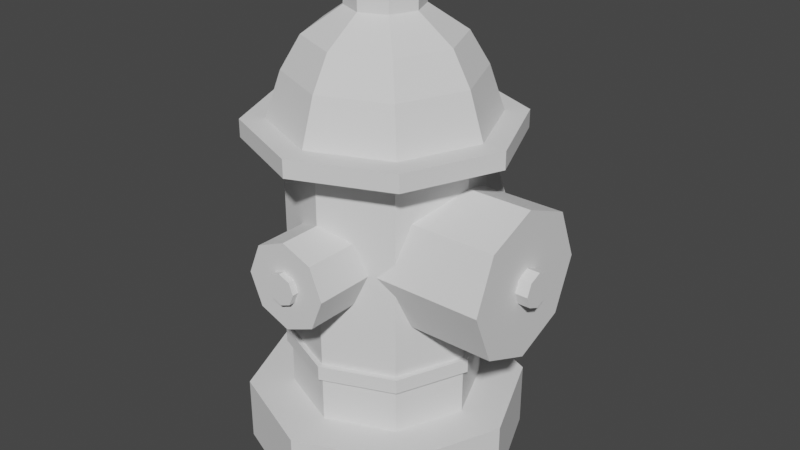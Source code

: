 # Source: Fire_Hydrant.blend  (saved by Blender 2.80.57; exported with 4.5.12 LTS)
import bpy
from mathutils import Matrix  # noqa: F401  (used for matrix-valued properties, if any)

bpy.ops.wm.read_factory_settings(use_empty=True)
scene = bpy.context.scene
scene.name = 'Scene'

# ---- collections
col_collection = bpy.data.collections.new('Collection'); scene.collection.children.link(col_collection)

# ---- world
world_world = bpy.data.worlds.new('World'); scene.world = world_world
world_world.use_nodes = True; world_world.node_tree.nodes.clear()
_N = world_world.node_tree.nodes; _L = world_world.node_tree.links
n0 = _N.new('ShaderNodeOutputWorld'); n0.name = 'World Output'; n0.location = (300, 300)
n1 = _N.new('ShaderNodeBackground'); n1.name = 'Background'; n1.location = (10, 300)
n1.inputs[0].default_value = (0.05088, 0.05088, 0.05088, 1.0)
_L.new(n1.outputs[0], n0.inputs[0])
n0.is_active_output = True
world_world.color = (0.05088, 0.05088, 0.05088)
world_world.use_sun_shadow = False
world_world.sun_shadow_jitter_overblur = 0.0

# ---- meshes
me_cylinder = bpy.data.meshes.new('Cylinder')
me_cylinder.from_pydata([(7.451e-09, 1.0, 0.0), (7.451e-09, 0.6762, 0.4698), (0.7071, 0.7071, 0.0), (0.4781, 0.4781, 0.4698), (1.0, -5.116e-08, 0.0), (0.6762, -4.594e-08, 0.4698), (0.7071, -0.7071, 0.0), (0.4781, -0.4781, 0.4698), (-7.997e-08, -1.0, 0.0), (-5.386e-08, -0.6762, 0.4698), (-0.7071, -0.7071, 0.0), (-0.4781, -0.4781, 0.4698), (-1.0, 4.474e-09, 0.0), (-0.6762, 4.474e-09, 0.4698), (-0.7071, 0.7071, 0.0), (-0.4781, 0.4781, 0.4698), (0.7071, 0.7071, 0.4698), (7.451e-09, 1.0, 0.4698), (1.0, -5.116e-08, 0.4698), (0.7071, -0.7071, 0.4698), (-7.997e-08, -1.0, 0.4698), (-0.7071, -0.7071, 0.4698), (-1.0, 4.474e-09, 0.4698), (-0.7071, 0.7071, 0.4698), (0.6687, 0.6687, 2.377), (8.799e-08, 0.9457, 2.377), (0.9457, -6.512e-08, 2.377), (0.6687, -0.6687, 2.377), (-8.418e-09, -0.9457, 2.377), (-0.6687, -0.6687, 2.377), (-0.9457, 1.605e-08, 2.377), (-0.6687, 0.6687, 2.377), (0.4781, 0.4781, 2.377), (5.14e-08, 0.6762, 2.377), (0.6762, -4.594e-08, 2.377), (0.4781, -0.4781, 2.377), (-9.909e-09, -0.6762, 2.377), (-0.4781, -0.4781, 2.377), (-0.6762, 4.474e-09, 2.377), (-0.4781, 0.4781, 2.377), (0.6687, 0.6687, 2.503), (8.799e-08, 0.9457, 2.503), (0.9457, -6.512e-08, 2.503), (0.6687, -0.6687, 2.503), (-8.418e-09, -0.9457, 2.503), (-0.6687, -0.6687, 2.503), (-0.9457, 1.605e-08, 2.503), (-0.6687, 0.6687, 2.503), (0.5492, 0.5492, 2.503), (7.359e-08, 0.7767, 2.503), (0.7767, -5.349e-08, 2.503), (0.5492, -0.5492, 2.503), (-5.583e-09, -0.7767, 2.503), (-0.5492, -0.5492, 2.503), (-0.7767, 1.318e-08, 2.503), (-0.5492, 0.5492, 2.503), (0.5492, 0.5492, 2.503), (7.359e-08, 0.7767, 2.503), (0.7767, -5.349e-08, 2.503), (0.5492, -0.5492, 2.503), (-5.583e-09, -0.7767, 2.503), (-0.5492, -0.5492, 2.503), (-0.7767, 1.318e-08, 2.503), (-0.5492, 0.5492, 2.503), (0.1862, 0.1862, 3.236), (3.972e-08, 0.2633, 3.236), (0.2633, -2.306e-08, 3.236), (0.1862, -0.1862, 3.236), (1.288e-08, -0.2633, 3.236), (-0.1862, -0.1862, 3.236), (-0.2633, -4.564e-10, 3.236), (-0.1862, 0.1862, 3.236), (0.1862, 0.1862, 3.361), (3.972e-08, 0.2633, 3.361), (0.2633, -2.306e-08, 3.361), (0.1862, -0.1862, 3.361), (1.288e-08, -0.2633, 3.361), (-0.1862, -0.1862, 3.361), (-0.2633, -4.564e-10, 3.361), (-0.1862, 0.1862, 3.361), (0.09849, 0.09849, 3.361), (3.154e-08, 0.1393, 3.361), (0.1393, -1.746e-08, 3.361), (0.09849, -0.09849, 3.361), (1.734e-08, -0.1393, 3.361), (-0.09849, -0.09849, 3.361), (-0.1393, -5.506e-09, 3.361), (-0.09849, 0.09849, 3.361), (0.09849, 0.09849, 3.468), (3.154e-08, 0.1393, 3.468), (0.1393, -1.746e-08, 3.468), (0.09849, -0.09849, 3.468), (1.734e-08, -0.1393, 3.468), (-0.09849, -0.09849, 3.468), (-0.1393, -5.506e-09, 3.468), (-0.09849, 0.09849, 3.468), (6.754e-08, 0.6688, 2.823), (-0.4729, 0.4729, 2.823), (-0.6688, 9.248e-09, 2.823), (-0.4729, -0.4729, 2.823), (-6.36e-10, -0.6688, 2.823), (0.4729, -0.4729, 2.823), (0.6688, -4.816e-08, 2.823), (0.4729, 0.4729, 2.823), (-0.3772, 0.3772, 3.053), (-0.3772, -0.3772, 3.053), (0.3772, -0.3772, 3.053), (0.3772, 0.3772, 3.053), (5.708e-08, 0.5334, 3.053), (-0.5334, 6.617e-09, 3.053), (2.7e-09, -0.5334, 3.053), (0.5334, -3.917e-08, 3.053), (0.4781, -0.4781, 0.8073), (-4.608e-08, -0.6762, 0.8073), (0.4781, 0.4781, 0.8073), (0.6762, -4.594e-08, 0.8073), (-0.6762, 4.474e-09, 0.8073), (-0.4781, 0.4781, 0.8073), (-0.4781, -0.4781, 0.8073), (1.523e-08, 0.6762, 0.8073), (0.4781, -0.4781, 0.9121), (0.4781, 0.4781, 0.9121), (-0.6762, 4.474e-09, 0.9121), (1.764e-08, 0.6762, 0.9121), (-4.367e-08, -0.6762, 0.9121), (0.6762, -4.594e-08, 0.9121), (-0.4781, 0.4781, 0.9121), (-0.4781, -0.4781, 0.9121), (-4.45e-08, -0.7151, 0.9121), (-4.706e-08, -0.7151, 0.8073), (0.7151, -4.816e-08, 0.9121), (0.7151, -4.816e-08, 0.8073), (-0.5057, 0.5057, 0.9121), (-0.5057, 0.5057, 0.8073), (-0.5057, -0.5057, 0.9121), (-0.5057, -0.5057, 0.8073), (-0.7151, 5.162e-09, 0.8073), (1.779e-08, 0.7151, 0.8073), (0.5057, 0.5057, 0.8073), (0.5057, -0.5057, 0.8073), (0.5057, -0.5057, 0.9121), (0.5057, 0.5057, 0.9121), (-0.7151, 5.162e-09, 0.9121), (2.034e-08, 0.7151, 0.9121), (0.07122, 0.5261, 1.645), (0.07122, 0.372, 2.017), (0.07122, -6.941e-08, 2.171), (0.07122, -0.372, 2.017), (0.07122, -0.5261, 1.645), (0.07122, -0.372, 1.273), (0.07122, -4.014e-08, 1.118), (0.07122, 0.372, 1.273), (1.144, 0.1244, 1.645), (1.144, 0.08795, 1.732), (1.144, -6.293e-08, 1.769), (1.144, -0.08795, 1.732), (1.144, -0.1244, 1.645), (1.144, -0.08795, 1.557), (1.144, -2.071e-08, 1.52), (1.144, 0.08795, 1.557), (1.144, 0.372, 2.017), (1.144, 0.5261, 1.645), (1.144, -6.941e-08, 2.171), (1.144, -0.372, 2.017), (1.144, -0.5261, 1.645), (1.144, -0.372, 1.273), (1.144, -4.014e-08, 1.118), (1.144, 0.372, 1.273), (1.235, 0.08795, 1.732), (1.235, 0.1244, 1.645), (1.235, -7.844e-08, 1.769), (1.235, -0.08795, 1.732), (1.235, -0.1244, 1.645), (1.235, -0.08795, 1.557), (1.235, -3.621e-08, 1.52), (1.235, 0.08795, 1.557), (2.493e-08, 0.9762, 1.756), (3.452e-08, 0.3762, 1.955), (0.0791, 0.9762, 1.724), (0.2192, 0.3762, 1.864), (0.1119, 0.9762, 1.645), (0.31, 0.3762, 1.645), (0.0791, 0.9762, 1.565), (0.2192, 0.3762, 1.425), (3.618e-08, 0.9762, 1.533), (7.42e-09, 0.3762, 1.335), (-0.0791, 0.9762, 1.565), (-0.2192, 0.3762, 1.425), (-0.1119, 0.9762, 1.645), (-0.31, 0.3762, 1.645), (-0.0791, 0.9762, 1.724), (-0.2192, 0.3762, 1.864), (-2.679e-08, -0.3762, 1.955), (-3.637e-08, -0.9762, 1.756), (0.2192, -0.3762, 1.864), (0.0791, -0.9762, 1.724), (0.31, -0.3762, 1.645), (0.1119, -0.9762, 1.645), (0.2192, -0.3762, 1.425), (0.0791, -0.9762, 1.565), (-5.389e-08, -0.3762, 1.335), (-4.75e-08, -0.9762, 1.533), (-0.2192, -0.3762, 1.425), (-0.0791, -0.9762, 1.565), (-0.31, -0.3762, 1.645), (-0.1119, -0.9762, 1.645), (-0.2192, -0.3762, 1.864), (-0.0791, -0.9762, 1.724), (3.452e-08, 0.9762, 1.955), (0.2192, 0.9762, 1.864), (0.31, 0.9762, 1.645), (0.2192, 0.9762, 1.425), (7.42e-09, 0.9762, 1.335), (-0.2192, 0.9762, 1.425), (-0.31, 0.9762, 1.645), (-0.2192, 0.9762, 1.864), (0.2192, -0.9762, 1.864), (-2.679e-08, -0.9762, 1.955), (0.31, -0.9762, 1.645), (0.2192, -0.9762, 1.425), (-5.389e-08, -0.9762, 1.335), (-0.2192, -0.9762, 1.425), (-0.31, -0.9762, 1.645), (-0.2192, -0.9762, 1.864), (2.493e-08, 1.021, 1.756), (0.0791, 1.021, 1.724), (0.1119, 1.021, 1.645), (0.0791, 1.021, 1.565), (3.618e-08, 1.021, 1.533), (-0.0791, 1.021, 1.565), (-0.1119, 1.021, 1.645), (-0.0791, 1.021, 1.724), (0.0791, -1.021, 1.724), (-3.637e-08, -1.021, 1.756), (0.1119, -1.021, 1.645), (0.0791, -1.021, 1.565), (-4.75e-08, -1.021, 1.533), (-0.0791, -1.021, 1.565), (-0.1119, -1.021, 1.645), (-0.0791, -1.021, 1.724)], [], [(0, 17, 16, 2), (2, 16, 18, 4), (4, 18, 19, 6), (6, 19, 20, 8), (8, 20, 21, 10), (10, 21, 22, 12), (124, 120, 35, 36), (12, 22, 23, 14), (14, 23, 17, 0), (0, 2, 4, 6, 8, 10, 12, 14), (1, 3, 16, 17), (3, 5, 18, 16), (5, 7, 19, 18), (7, 9, 20, 19), (9, 11, 21, 20), (11, 13, 22, 21), (13, 15, 23, 22), (15, 1, 17, 23), (125, 121, 32, 34), (126, 122, 38, 39), (127, 124, 36, 37), (120, 125, 34, 35), (121, 123, 33, 32), (123, 126, 39, 33), (122, 127, 37, 38), (25, 24, 32, 33), (24, 26, 34, 32), (26, 27, 35, 34), (27, 28, 36, 35), (28, 29, 37, 36), (29, 30, 38, 37), (30, 31, 39, 38), (31, 25, 33, 39), (27, 26, 42, 43), (24, 25, 41, 40), (25, 31, 47, 41), (30, 29, 45, 46), (28, 27, 43, 44), (26, 24, 40, 42), (31, 30, 46, 47), (29, 28, 44, 45), (47, 46, 54, 55), (45, 44, 52, 53), (43, 42, 50, 51), (40, 41, 49, 48), (41, 47, 55, 49), (46, 45, 53, 54), (44, 43, 51, 52), (42, 40, 48, 50), (52, 51, 59, 60), (50, 48, 56, 58), (55, 54, 62, 63), (53, 52, 60, 61), (51, 50, 58, 59), (48, 49, 57, 56), (49, 55, 63, 57), (54, 53, 61, 62), (108, 104, 71, 65), (109, 105, 69, 70), (110, 106, 67, 68), (111, 107, 64, 66), (104, 109, 70, 71), (105, 110, 68, 69), (106, 111, 66, 67), (107, 108, 65, 64), (69, 68, 76, 77), (67, 66, 74, 75), (64, 65, 73, 72), (65, 71, 79, 73), (70, 69, 77, 78), (68, 67, 75, 76), (66, 64, 72, 74), (71, 70, 78, 79), (79, 78, 86, 87), (77, 76, 84, 85), (75, 74, 82, 83), (72, 73, 81, 80), (73, 79, 87, 81), (78, 77, 85, 86), (76, 75, 83, 84), (74, 72, 80, 82), (86, 85, 93, 94), (84, 83, 91, 92), (82, 80, 88, 90), (87, 86, 94, 95), (85, 84, 92, 93), (83, 82, 90, 91), (80, 81, 89, 88), (81, 87, 95, 89), (88, 89, 95, 94, 93, 92, 91, 90), (56, 57, 96, 103), (59, 58, 102, 101), (61, 60, 100, 99), (63, 62, 98, 97), (58, 56, 103, 102), (60, 59, 101, 100), (62, 61, 99, 98), (57, 63, 97, 96), (103, 96, 108, 107), (101, 102, 111, 106), (99, 100, 110, 105), (97, 98, 109, 104), (102, 103, 107, 111), (100, 101, 106, 110), (98, 99, 105, 109), (96, 97, 104, 108), (13, 11, 118, 116), (1, 15, 117, 119), (3, 1, 119, 114), (7, 5, 115, 112), (11, 9, 113, 118), (15, 13, 116, 117), (5, 3, 114, 115), (9, 7, 112, 113), (127, 122, 142, 134), (119, 117, 133, 137), (120, 124, 128, 140), (116, 118, 135, 136), (121, 125, 130, 141), (113, 112, 139, 129), (122, 126, 132, 142), (115, 114, 138, 131), (136, 135, 134, 142), (137, 133, 132, 143), (138, 137, 143, 141), (139, 131, 130, 140), (135, 129, 128, 134), (133, 136, 142, 132), (131, 138, 141, 130), (129, 139, 140, 128), (114, 119, 137, 138), (126, 123, 143, 132), (112, 115, 131, 139), (123, 121, 141, 143), (118, 113, 129, 135), (125, 120, 140, 130), (117, 116, 136, 133), (124, 127, 134, 128), (151, 144, 161, 167), (149, 150, 166, 165), (147, 148, 164, 163), (145, 146, 162, 160), (150, 151, 167, 166), (148, 149, 165, 164), (146, 147, 163, 162), (144, 145, 160, 161), (159, 152, 169, 175), (153, 152, 161, 160), (154, 153, 160, 162), (155, 154, 162, 163), (156, 155, 163, 164), (157, 156, 164, 165), (158, 157, 165, 166), (159, 158, 166, 167), (152, 159, 167, 161), (168, 170, 171, 172, 173, 174, 175, 169), (157, 158, 174, 173), (155, 156, 172, 171), (153, 154, 170, 168), (158, 159, 175, 174), (156, 157, 173, 172), (154, 155, 171, 170), (152, 153, 168, 169), (208, 177, 179, 209), (209, 179, 181, 210), (210, 181, 183, 211), (211, 183, 185, 212), (212, 185, 187, 213), (213, 187, 189, 214), (214, 189, 191, 215), (215, 191, 177, 208), (197, 195, 232, 234), (192, 217, 216, 194), (194, 216, 218, 196), (196, 218, 219, 198), (198, 219, 220, 200), (200, 220, 221, 202), (202, 221, 222, 204), (178, 180, 226, 225), (204, 222, 223, 206), (206, 223, 217, 192), (178, 176, 208, 209), (180, 178, 209, 210), (182, 180, 210, 211), (184, 182, 211, 212), (186, 184, 212, 213), (188, 186, 213, 214), (190, 188, 214, 215), (176, 190, 215, 208), (193, 195, 216, 217), (195, 197, 218, 216), (197, 199, 219, 218), (199, 201, 220, 219), (201, 203, 221, 220), (203, 205, 222, 221), (205, 207, 223, 222), (207, 193, 217, 223), (224, 225, 226, 227, 228, 229, 230, 231), (232, 233, 239, 238, 237, 236, 235, 234), (180, 182, 227, 226), (199, 197, 234, 235), (182, 184, 228, 227), (201, 199, 235, 236), (184, 186, 229, 228), (203, 201, 236, 237), (186, 188, 230, 229), (205, 203, 237, 238), (188, 190, 231, 230), (207, 205, 238, 239), (190, 176, 224, 231), (176, 178, 225, 224), (193, 207, 239, 233), (195, 193, 233, 232)])
_uv = me_cylinder.uv_layers.new(name='UVMap')
_uv.uv.foreach_set('vector', [1.0, 0.5, 1.0, 1.0, 0.875, 1.0, 0.875, 0.5, 0.875, 0.5, 0.875, 1.0, 0.75, 1.0, 0.75, 0.5, 0.75, 0.5, 0.75, 1.0, 0.625, 1.0, 0.625, 0.5, 0.625, 0.5, 0.625, 1.0, 0.5, 1.0, 0.5, 0.5, 0.5, 0.5, 0.5, 1.0, 0.375, 1.0, 0.375, 0.5, 0.375, 0.5, 0.375, 1.0, 0.25, 1.0, 0.25, 0.5, 0.25, 0.08772, 0.3648, 0.1352, 0.3648, 0.1352, 0.25, 0.08772, 0.25, 0.5, 0.25, 1.0, 0.125, 1.0, 0.125, 0.5, 0.125, 0.5, 0.125, 1.0, 0.0, 1.0, 0.0, 0.5, 0.75, 0.49, 0.9197, 0.4197, 0.99, 0.25, 0.9197, 0.08029, 0.75, 0.01, 0.5803, 0.08029, 0.51, 0.25, 0.5803, 0.4197, 0.25, 0.4123, 0.3648, 0.3648, 0.4197, 0.4197, 0.25, 0.49, 0.3648, 0.3648, 0.4123, 0.25, 0.49, 0.25, 0.4197, 0.4197, 0.4123, 0.25, 0.3648, 0.1352, 0.4197, 0.08029, 0.49, 0.25, 0.3648, 0.1352, 0.25, 0.08772, 0.25, 0.01, 0.4197, 0.08029, 0.25, 0.08772, 0.1352, 0.1352, 0.08029, 0.08029, 0.25, 0.01, 0.1352, 0.1352, 0.08772, 0.25, 0.01, 0.25, 0.08029, 0.08029, 0.08772, 0.25, 0.1352, 0.3648, 0.08029, 0.4197, 0.01, 0.25, 0.1352, 0.3648, 0.25, 0.4123, 0.25, 0.49, 0.08029, 0.4197, 0.4123, 0.25, 0.3648, 0.3648, 0.3648, 0.3648, 0.4123, 0.25, 0.1352, 0.3648, 0.08772, 0.25, 0.08772, 0.25, 0.1352, 0.3648, 0.1352, 0.1352, 0.25, 0.08772, 0.25, 0.08772, 0.1352, 0.1352, 0.3648, 0.1352, 0.4123, 0.25, 0.4123, 0.25, 0.3648, 0.1352, 0.3648, 0.3648, 0.25, 0.4123, 0.25, 0.4123, 0.3648, 0.3648, 0.25, 0.4123, 0.1352, 0.3648, 0.1352, 0.3648, 0.25, 0.4123, 0.08772, 0.25, 0.1352, 0.1352, 0.1352, 0.1352, 0.08772, 0.25, 0.25, 0.3781, 0.3406, 0.3406, 0.3648, 0.3648, 0.25, 0.4123, 0.3406, 0.3406, 0.3781, 0.25, 0.4123, 0.25, 0.3648, 0.3648, 0.3781, 0.25, 0.3406, 0.1594, 0.3648, 0.1352, 0.4123, 0.25, 0.3406, 0.1594, 0.25, 0.1219, 0.25, 0.08772, 0.3648, 0.1352, 0.25, 0.1219, 0.1594, 0.1594, 0.1352, 0.1352, 0.25, 0.08772, 0.1594, 0.1594, 0.1219, 0.25, 0.08772, 0.25, 0.1352, 0.1352, 0.1219, 0.25, 0.1594, 0.3406, 0.1352, 0.3648, 0.08772, 0.25, 0.1594, 0.3406, 0.25, 0.3781, 0.25, 0.4123, 0.1352, 0.3648, 0.3406, 0.1594, 0.3781, 0.25, 0.3781, 0.25, 0.3406, 0.1594, 0.3406, 0.3406, 0.25, 0.3781, 0.25, 0.3781, 0.3406, 0.3406, 0.25, 0.3781, 0.1594, 0.3406, 0.1594, 0.3406, 0.25, 0.3781, 0.1219, 0.25, 0.1594, 0.1594, 0.1594, 0.1594, 0.1219, 0.25, 0.25, 0.1219, 0.3406, 0.1594, 0.3406, 0.1594, 0.25, 0.1219, 0.3781, 0.25, 0.3406, 0.3406, 0.3406, 0.3406, 0.3781, 0.25, 0.1594, 0.3406, 0.1219, 0.25, 0.1219, 0.25, 0.1594, 0.3406, 0.1594, 0.1594, 0.25, 0.1219, 0.25, 0.1219, 0.1594, 0.1594, 0.1594, 0.3406, 0.1219, 0.25, 0.1219, 0.25, 0.1594, 0.3406, 0.1594, 0.1594, 0.25, 0.1219, 0.25, 0.1219, 0.1594, 0.1594, 0.3406, 0.1594, 0.3781, 0.25, 0.3781, 0.25, 0.3406, 0.1594, 0.3406, 0.3406, 0.25, 0.3781, 0.25, 0.3781, 0.3406, 0.3406, 0.25, 0.3781, 0.1594, 0.3406, 0.1594, 0.3406, 0.25, 0.3781, 0.1219, 0.25, 0.1594, 0.1594, 0.1594, 0.1594, 0.1219, 0.25, 0.25, 0.1219, 0.3406, 0.1594, 0.3406, 0.1594, 0.25, 0.1219, 0.3781, 0.25, 0.3406, 0.3406, 0.3406, 0.3406, 0.3781, 0.25, 0.25, 0.1219, 0.3406, 0.1594, 0.3406, 0.1594, 0.25, 0.1219, 0.3781, 0.25, 0.3406, 0.3406, 0.3406, 0.3406, 0.3781, 0.25, 0.1594, 0.3406, 0.1219, 0.25, 0.1219, 0.25, 0.1594, 0.3406, 0.1594, 0.1594, 0.25, 0.1219, 0.25, 0.1219, 0.1594, 0.1594, 0.3406, 0.1594, 0.3781, 0.25, 0.3781, 0.25, 0.3406, 0.1594, 0.3406, 0.3406, 0.25, 0.3781, 0.25, 0.3781, 0.3406, 0.3406, 0.25, 0.3781, 0.1594, 0.3406, 0.1594, 0.3406, 0.25, 0.3781, 0.1219, 0.25, 0.1594, 0.1594, 0.1594, 0.1594, 0.1219, 0.25, 0.25, 0.3781, 0.1594, 0.3406, 0.1594, 0.3406, 0.25, 0.3781, 0.1219, 0.25, 0.1594, 0.1594, 0.1594, 0.1594, 0.1219, 0.25, 0.25, 0.1219, 0.3406, 0.1594, 0.3406, 0.1594, 0.25, 0.1219, 0.3781, 0.25, 0.3406, 0.3406, 0.3406, 0.3406, 0.3781, 0.25, 0.1594, 0.3406, 0.1219, 0.25, 0.1219, 0.25, 0.1594, 0.3406, 0.1594, 0.1594, 0.25, 0.1219, 0.25, 0.1219, 0.1594, 0.1594, 0.3406, 0.1594, 0.3781, 0.25, 0.3781, 0.25, 0.3406, 0.1594, 0.3406, 0.3406, 0.25, 0.3781, 0.25, 0.3781, 0.3406, 0.3406, 0.1594, 0.1594, 0.25, 0.1219, 0.25, 0.1219, 0.1594, 0.1594, 0.3406, 0.1594, 0.3781, 0.25, 0.3781, 0.25, 0.3406, 0.1594, 0.3406, 0.3406, 0.25, 0.3781, 0.25, 0.3781, 0.3406, 0.3406, 0.25, 0.3781, 0.1594, 0.3406, 0.1594, 0.3406, 0.25, 0.3781, 0.1219, 0.25, 0.1594, 0.1594, 0.1594, 0.1594, 0.1219, 0.25, 0.25, 0.1219, 0.3406, 0.1594, 0.3406, 0.1594, 0.25, 0.1219, 0.3781, 0.25, 0.3406, 0.3406, 0.3406, 0.3406, 0.3781, 0.25, 0.1594, 0.3406, 0.1219, 0.25, 0.1219, 0.25, 0.1594, 0.3406, 0.1594, 0.3406, 0.1219, 0.25, 0.1219, 0.25, 0.1594, 0.3406, 0.1594, 0.1594, 0.25, 0.1219, 0.25, 0.1219, 0.1594, 0.1594, 0.3406, 0.1594, 0.3781, 0.25, 0.3781, 0.25, 0.3406, 0.1594, 0.3406, 0.3406, 0.25, 0.3781, 0.25, 0.3781, 0.3406, 0.3406, 0.25, 0.3781, 0.1594, 0.3406, 0.1594, 0.3406, 0.25, 0.3781, 0.1219, 0.25, 0.1594, 0.1594, 0.1594, 0.1594, 0.1219, 0.25, 0.25, 0.1219, 0.3406, 0.1594, 0.3406, 0.1594, 0.25, 0.1219, 0.3781, 0.25, 0.3406, 0.3406, 0.3406, 0.3406, 0.3781, 0.25, 0.1219, 0.25, 0.1594, 0.1594, 0.1594, 0.1594, 0.1219, 0.25, 0.25, 0.1219, 0.3406, 0.1594, 0.3406, 0.1594, 0.25, 0.1219, 0.3781, 0.25, 0.3406, 0.3406, 0.3406, 0.3406, 0.3781, 0.25, 0.1594, 0.3406, 0.1219, 0.25, 0.1219, 0.25, 0.1594, 0.3406, 0.1594, 0.1594, 0.25, 0.1219, 0.25, 0.1219, 0.1594, 0.1594, 0.3406, 0.1594, 0.3781, 0.25, 0.3781, 0.25, 0.3406, 0.1594, 0.3406, 0.3406, 0.25, 0.3781, 0.25, 0.3781, 0.3406, 0.3406, 0.25, 0.3781, 0.1594, 0.3406, 0.1594, 0.3406, 0.25, 0.3781, 0.3406, 0.3406, 0.25, 0.3781, 0.1594, 0.3406, 0.1219, 0.25, 0.1594, 0.1594, 0.25, 0.1219, 0.3406, 0.1594, 0.3781, 0.25, 0.3406, 0.3406, 0.25, 0.3781, 0.25, 0.3781, 0.3406, 0.3406, 0.3406, 0.1594, 0.3781, 0.25, 0.3781, 0.25, 0.3406, 0.1594, 0.1594, 0.1594, 0.25, 0.1219, 0.25, 0.1219, 0.1594, 0.1594, 0.1594, 0.3406, 0.1219, 0.25, 0.1219, 0.25, 0.1594, 0.3406, 0.3781, 0.25, 0.3406, 0.3406, 0.3406, 0.3406, 0.3781, 0.25, 0.25, 0.1219, 0.3406, 0.1594, 0.3406, 0.1594, 0.25, 0.1219, 0.1219, 0.25, 0.1594, 0.1594, 0.1594, 0.1594, 0.1219, 0.25, 0.25, 0.3781, 0.1594, 0.3406, 0.1594, 0.3406, 0.25, 0.3781, 0.3406, 0.3406, 0.25, 0.3781, 0.25, 0.3781, 0.3406, 0.3406, 0.3406, 0.1594, 0.3781, 0.25, 0.3781, 0.25, 0.3406, 0.1594, 0.1594, 0.1594, 0.25, 0.1219, 0.25, 0.1219, 0.1594, 0.1594, 0.1594, 0.3406, 0.1219, 0.25, 0.1219, 0.25, 0.1594, 0.3406, 0.3781, 0.25, 0.3406, 0.3406, 0.3406, 0.3406, 0.3781, 0.25, 0.25, 0.1219, 0.3406, 0.1594, 0.3406, 0.1594, 0.25, 0.1219, 0.1219, 0.25, 0.1594, 0.1594, 0.1594, 0.1594, 0.1219, 0.25, 0.25, 0.3781, 0.1594, 0.3406, 0.1594, 0.3406, 0.25, 0.3781, 0.08772, 0.25, 0.1352, 0.1352, 0.1352, 0.1352, 0.08772, 0.25, 0.25, 0.4123, 0.1352, 0.3648, 0.1352, 0.3648, 0.25, 0.4123, 0.3648, 0.3648, 0.25, 0.4123, 0.25, 0.4123, 0.3648, 0.3648, 0.3648, 0.1352, 0.4123, 0.25, 0.4123, 0.25, 0.3648, 0.1352, 0.1352, 0.1352, 0.25, 0.08772, 0.25, 0.08772, 0.1352, 0.1352, 0.1352, 0.3648, 0.08772, 0.25, 0.08772, 0.25, 0.1352, 0.3648, 0.4123, 0.25, 0.3648, 0.3648, 0.3648, 0.3648, 0.4123, 0.25, 0.25, 0.08772, 0.3648, 0.1352, 0.3648, 0.1352, 0.25, 0.08772, 0.1352, 0.1352, 0.08772, 0.25, 0.08772, 0.25, 0.1352, 0.1352, 0.25, 0.4123, 0.1352, 0.3648, 0.1352, 0.3648, 0.25, 0.4123, 0.3648, 0.1352, 0.25, 0.08772, 0.25, 0.08772, 0.3648, 0.1352, 0.08772, 0.25, 0.1352, 0.1352, 0.1352, 0.1352, 0.08772, 0.25, 0.3648, 0.3648, 0.4123, 0.25, 0.4123, 0.25, 0.3648, 0.3648, 0.25, 0.08772, 0.3648, 0.1352, 0.3648, 0.1352, 0.25, 0.08772, 0.08772, 0.25, 0.1352, 0.3648, 0.1352, 0.3648, 0.08772, 0.25, 0.4123, 0.25, 0.3648, 0.3648, 0.3648, 0.3648, 0.4123, 0.25, 0.08772, 0.25, 0.1352, 0.1352, 0.1352, 0.1352, 0.08772, 0.25, 0.25, 0.4123, 0.1352, 0.3648, 0.1352, 0.3648, 0.25, 0.4123, 0.3648, 0.3648, 0.25, 0.4123, 0.25, 0.4123, 0.3648, 0.3648, 0.3648, 0.1352, 0.4123, 0.25, 0.4123, 0.25, 0.3648, 0.1352, 0.1352, 0.1352, 0.25, 0.08772, 0.25, 0.08772, 0.1352, 0.1352, 0.1352, 0.3648, 0.08772, 0.25, 0.08772, 0.25, 0.1352, 0.3648, 0.4123, 0.25, 0.3648, 0.3648, 0.3648, 0.3648, 0.4123, 0.25, 0.25, 0.08772, 0.3648, 0.1352, 0.3648, 0.1352, 0.25, 0.08772, 0.3648, 0.3648, 0.25, 0.4123, 0.25, 0.4123, 0.3648, 0.3648, 0.1352, 0.3648, 0.25, 0.4123, 0.25, 0.4123, 0.1352, 0.3648, 0.3648, 0.1352, 0.4123, 0.25, 0.4123, 0.25, 0.3648, 0.1352, 0.25, 0.4123, 0.3648, 0.3648, 0.3648, 0.3648, 0.25, 0.4123, 0.1352, 0.1352, 0.25, 0.08772, 0.25, 0.08772, 0.1352, 0.1352, 0.4123, 0.25, 0.3648, 0.1352, 0.3648, 0.1352, 0.4123, 0.25, 0.1352, 0.3648, 0.08772, 0.25, 0.08772, 0.25, 0.1352, 0.3648, 0.25, 0.08772, 0.1352, 0.1352, 0.1352, 0.1352, 0.25, 0.08772, 0.0, 0.0, 0.0, 0.0, 0.0, 0.0, 0.0, 0.0, 0.0, 0.0, 0.0, 0.0, 0.0, 0.0, 0.0, 0.0, 0.0, 0.0, 0.0, 0.0, 0.0, 0.0, 0.0, 0.0, 0.0, 0.0, 0.0, 0.0, 0.0, 0.0, 0.0, 0.0, 0.0, 0.0, 0.0, 0.0, 0.0, 0.0, 0.0, 0.0, 0.0, 0.0, 0.0, 0.0, 0.0, 0.0, 0.0, 0.0, 0.0, 0.0, 0.0, 0.0, 0.0, 0.0, 0.0, 0.0, 0.0, 0.0, 0.0, 0.0, 0.0, 0.0, 0.0, 0.0, 0.0, 0.0, 0.0, 0.0, 0.0, 0.0, 0.0, 0.0, 0.0, 0.0, 0.0, 0.0, 0.0, 0.0, 0.0, 0.0, 0.0, 0.0, 0.0, 0.0, 0.0, 0.0, 0.0, 0.0, 0.0, 0.0, 0.0, 0.0, 0.0, 0.0, 0.0, 0.0, 0.0, 0.0, 0.0, 0.0, 0.0, 0.0, 0.0, 0.0, 0.0, 0.0, 0.0, 0.0, 0.0, 0.0, 0.0, 0.0, 0.0, 0.0, 0.0, 0.0, 0.0, 0.0, 0.0, 0.0, 0.0, 0.0, 0.0, 0.0, 0.0, 0.0, 0.0, 0.0, 0.0, 0.0, 0.0, 0.0, 0.0, 0.0, 0.0, 0.0, 0.0, 0.0, 0.0, 0.0, 0.0, 0.0, 0.0, 0.0, 0.0, 0.0, 0.0, 0.0, 0.0, 0.0, 0.0, 0.0, 0.0, 0.0, 0.0, 0.0, 0.0, 0.0, 0.0, 0.0, 0.0, 0.0, 0.0, 0.0, 0.0, 0.0, 0.0, 0.0, 0.0, 0.0, 0.0, 0.0, 0.0, 0.0, 0.0, 0.0, 0.0, 0.0, 0.0, 0.0, 0.0, 0.0, 0.0, 0.0, 0.0, 0.0, 0.0, 0.0, 0.0, 0.0, 0.0, 0.0, 0.0, 0.0, 0.0, 0.0, 0.0, 0.0, 0.0, 0.0, 0.0, 0.0, 0.0, 0.0, 0.0, 0.0, 0.0, 0.0, 1.0, 0.5, 1.0, 1.0, 0.875, 1.0, 0.875, 0.5, 0.875, 0.5, 0.875, 1.0, 0.75, 1.0, 0.75, 0.5, 0.75, 0.5, 0.75, 1.0, 0.625, 1.0, 0.625, 0.5, 0.625, 0.5, 0.625, 1.0, 0.5, 1.0, 0.5, 0.5, 0.5, 0.5, 0.5, 1.0, 0.375, 1.0, 0.375, 0.5, 0.375, 0.5, 0.375, 1.0, 0.25, 1.0, 0.25, 0.5, 0.25, 0.5, 0.25, 1.0, 0.125, 1.0, 0.125, 0.5, 0.125, 0.5, 0.125, 1.0, 0.0, 1.0, 0.0, 0.5, 0.3366, 0.25, 0.3112, 0.3112, 0.3112, 0.3112, 0.3366, 0.25, 1.0, 0.5, 1.0, 1.0, 0.875, 1.0, 0.875, 0.5, 0.875, 0.5, 0.875, 1.0, 0.75, 1.0, 0.75, 0.5, 0.75, 0.5, 0.75, 1.0, 0.625, 1.0, 0.625, 0.5, 0.625, 0.5, 0.625, 1.0, 0.5, 1.0, 0.5, 0.5, 0.5, 0.5, 0.5, 1.0, 0.375, 1.0, 0.375, 0.5, 0.375, 0.5, 0.375, 1.0, 0.25, 1.0, 0.25, 0.5, 0.8112, 0.3112, 0.8366, 0.25, 0.8366, 0.25, 0.8112, 0.3112, 0.25, 0.5, 0.25, 1.0, 0.125, 1.0, 0.125, 0.5, 0.125, 0.5, 0.125, 1.0, 0.0, 1.0, 0.0, 0.5, 0.8112, 0.3112, 0.75, 0.3366, 0.75, 0.49, 0.9197, 0.4197, 0.8366, 0.25, 0.8112, 0.3112, 0.9197, 0.4197, 0.99, 0.25, 0.8112, 0.1888, 0.8366, 0.25, 0.99, 0.25, 0.9197, 0.08029, 0.75, 0.1634, 0.8112, 0.1888, 0.9197, 0.08029, 0.75, 0.01, 0.6888, 0.1888, 0.75, 0.1634, 0.75, 0.01, 0.5803, 0.08029, 0.6634, 0.25, 0.6888, 0.1888, 0.5803, 0.08029, 0.51, 0.25, 0.6888, 0.3112, 0.6634, 0.25, 0.51, 0.25, 0.5803, 0.4197, 0.75, 0.3366, 0.6888, 0.3112, 0.5803, 0.4197, 0.75, 0.49, 0.25, 0.3366, 0.3112, 0.3112, 0.4197, 0.4197, 0.25, 0.49, 0.3112, 0.3112, 0.3366, 0.25, 0.49, 0.25, 0.4197, 0.4197, 0.3366, 0.25, 0.3112, 0.1888, 0.4197, 0.08029, 0.49, 0.25, 0.3112, 0.1888, 0.25, 0.1634, 0.25, 0.01, 0.4197, 0.08029, 0.25, 0.1634, 0.1888, 0.1888, 0.08029, 0.08029, 0.25, 0.01, 0.1888, 0.1888, 0.1634, 0.25, 0.01, 0.25, 0.08029, 0.08029, 0.1634, 0.25, 0.1888, 0.3112, 0.08029, 0.4197, 0.01, 0.25, 0.1888, 0.3112, 0.25, 0.3366, 0.25, 0.49, 0.08029, 0.4197, 0.75, 0.3366, 0.8112, 0.3112, 0.8366, 0.25, 0.8112, 0.1888, 0.75, 0.1634, 0.6888, 0.1888, 0.6634, 0.25, 0.6888, 0.3112, 0.3112, 0.3112, 0.25, 0.3366, 0.1888, 0.3112, 0.1634, 0.25, 0.1888, 0.1888, 0.25, 0.1634, 0.3112, 0.1888, 0.3366, 0.25, 0.8366, 0.25, 0.8112, 0.1888, 0.8112, 0.1888, 0.8366, 0.25, 0.3112, 0.1888, 0.3366, 0.25, 0.3366, 0.25, 0.3112, 0.1888, 0.8112, 0.1888, 0.75, 0.1634, 0.75, 0.1634, 0.8112, 0.1888, 0.25, 0.1634, 0.3112, 0.1888, 0.3112, 0.1888, 0.25, 0.1634, 0.75, 0.1634, 0.6888, 0.1888, 0.6888, 0.1888, 0.75, 0.1634, 0.1888, 0.1888, 0.25, 0.1634, 0.25, 0.1634, 0.1888, 0.1888, 0.6888, 0.1888, 0.6634, 0.25, 0.6634, 0.25, 0.6888, 0.1888, 0.1634, 0.25, 0.1888, 0.1888, 0.1888, 0.1888, 0.1634, 0.25, 0.6634, 0.25, 0.6888, 0.3112, 0.6888, 0.3112, 0.6634, 0.25, 0.1888, 0.3112, 0.1634, 0.25, 0.1634, 0.25, 0.1888, 0.3112, 0.6888, 0.3112, 0.75, 0.3366, 0.75, 0.3366, 0.6888, 0.3112, 0.75, 0.3366, 0.8112, 0.3112, 0.8112, 0.3112, 0.75, 0.3366, 0.25, 0.3366, 0.1888, 0.3112, 0.1888, 0.3112, 0.25, 0.3366, 0.3112, 0.3112, 0.25, 0.3366, 0.25, 0.3366, 0.3112, 0.3112])
me_cylinder.use_remesh_preserve_volume = False
me_cylinder.use_remesh_preserve_attributes = False
me_cylinder.use_mirror_vertex_groups = False
me_cylinder.update()

# ---- objects
ob_cylinder = bpy.data.objects.new('Cylinder', me_cylinder)

# ---- transforms, parenting, visibility, modifiers, constraints
ob_cylinder.location = (0.0, 0.0, 0.0)
ob_cylinder.lineart.crease_threshold = 0.0

# ---- collection membership
col_collection.objects.link(ob_cylinder)

# ---- scene / render settings (as saved in the file)
scene.frame_start = 1; scene.frame_end = 250; scene.frame_set(1)
scene.render.engine = 'BLENDER_EEVEE_NEXT'
scene.cycles.use_denoising = False
scene.cycles.samples = 128
scene.cycles.sampling_pattern = 'TABULATED_SOBOL'
scene.cycles.use_adaptive_sampling = False
scene.cycles.use_light_tree = False
scene.view_settings.view_transform = 'Filmic'
bpy.context.view_layer.update()

# ---- added for rendering (the .blend has no active camera and no usable light): camera, sun
cam_auto = bpy.data.cameras.new('AutoCamera')
cam_auto.lens = 50.0
cam_auto.sensor_width = 36.0
cam_auto.clip_end = 1000.0
ob_auto_camera = bpy.data.objects.new('AutoCamera', cam_auto)
scene.collection.objects.link(ob_auto_camera)
ob_auto_camera.location = (4.37652, -5.11101, 5.14111)
ob_auto_camera.rotation_euler = (1.09748, -7.21219e-08, 0.694738)
scene.camera = ob_auto_camera
light_auto_sun = bpy.data.lights.new('AutoSun', 'SUN')
light_auto_sun.energy = 3.0
light_auto_sun.angle = 0.0523599
ob_auto_sun = bpy.data.objects.new('AutoSun', light_auto_sun)
scene.collection.objects.link(ob_auto_sun)
ob_auto_sun.rotation_euler = (0.872665, 0.174533, 0.523599)
bpy.context.view_layer.update()
